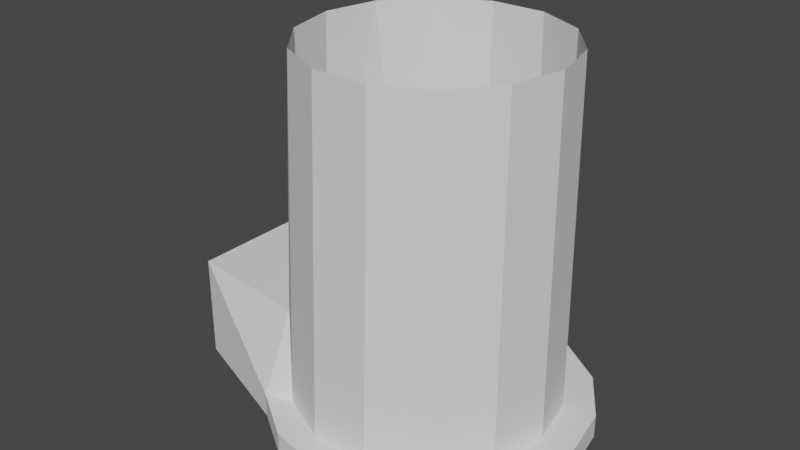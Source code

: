 # Source: Link_Base.blend  (saved by Blender 2.82.7; exported with 4.5.12 LTS)
import bpy
from mathutils import Matrix  # noqa: F401  (used for matrix-valued properties, if any)

bpy.ops.wm.read_factory_settings(use_empty=True)
scene = bpy.context.scene
scene.name = 'Scene'

# ---- collections
col_collection = bpy.data.collections.new('Collection'); scene.collection.children.link(col_collection)

# ---- world
world_world = bpy.data.worlds.new('World'); scene.world = world_world
world_world.use_nodes = True; world_world.node_tree.nodes.clear()
_N = world_world.node_tree.nodes; _L = world_world.node_tree.links
n0 = _N.new('ShaderNodeOutputWorld'); n0.name = 'World Output'; n0.location = (300, 300)
n1 = _N.new('ShaderNodeBackground'); n1.name = 'Background'; n1.location = (10, 300)
n1.inputs[0].default_value = (0.05088, 0.05088, 0.05088, 1.0)
_L.new(n1.outputs[0], n0.inputs[0])
n0.is_active_output = True
world_world.color = (0.05088, 0.05088, 0.05088)
world_world.use_sun_shadow = False
world_world.sun_shadow_jitter_overblur = 0.0

# ---- meshes
me_link_base = bpy.data.meshes.new('Link Base')
me_link_base.from_pydata([(-0.04612, -0.02276, 0.1548), (3.296e-10, 3.772e-09, 0.1548), (-0.04655, 0.02187, 0.1548), (-0.05143, -0.000497, 0.1548), (-0.03245, 0.0399, 0.1548), (0.01096, 0.05025, 0.1548), (-0.01193, 0.05003, 0.1548), (0.03168, 0.04052, 0.1548), (0.05143, 0.000497, 0.1548), (0.04612, 0.02276, 0.1548), (0.04655, -0.02187, 0.1548), (0.01193, -0.05003, 0.1548), (0.03245, -0.0399, 0.1548), (-0.01096, -0.05025, 0.1548), (-0.03168, -0.04052, 0.1548), (-0.03546, -0.04306, 0.01), (-0.03873, -0.0275, 0.01), (-0.04436, -0.03384, 0.044), (0.04763, -0.02324, 0.01), (0.05281, 0.0005103, 0.01), (-0.05418, -0.000506, 0.044), (-0.03873, 0.0275, 0.01), (-0.04436, 0.03396, 0.044), (-0.01346, -0.05339, 0.01), (0.01085, -0.05316, 0.01), (0.03266, -0.0424, 0.01), (0.04717, 0.02416, 0.01), (0.03183, 0.04302, 0.01), (0.009825, 0.05336, 0.01), (-0.01449, 0.05312, 0.01), (-0.03629, 0.04236, 0.01), (-0.09873, -0.0275, 0.0), (-0.09873, -0.0275, 0.044), (-0.09873, 0.0275, 0.044), (-0.09873, 0.0275, 0.0), (0.0, 0.06619, 0.0), (-0.02533, 0.06115, 0.0), (-0.0468, 0.0468, 0.0), (-0.0468, -0.0468, 0.0), (-0.02533, -0.06115, 0.0), (2.157e-08, -0.06619, 0.0), (0.02533, -0.06115, 0.0), (0.0468, -0.0468, 0.0), (0.06115, -0.02533, 0.0), (0.06619, 6.391e-08, 0.0), (0.06115, 0.02533, 0.0), (0.0468, 0.0468, 0.0), (0.02533, 0.06115, 0.0), (0.0, 0.06619, 0.01), (-0.02533, 0.06115, 0.01), (-0.0468, 0.0468, 0.01), (-0.06115, 0.02533, 0.01), (-0.06619, 4.997e-09, 0.01), (-0.06115, -0.02533, 0.01), (-0.0468, -0.0468, 0.01), (-0.02533, -0.06115, 0.01), (2.157e-08, -0.06619, 0.01), (0.02533, -0.06115, 0.01), (0.0468, -0.0468, 0.01), (0.06115, -0.02533, 0.01), (0.06619, 6.391e-08, 0.01), (0.06115, 0.02533, 0.01), (0.0468, 0.0468, 0.01), (0.02533, 0.06115, 0.01)], [(0, 1), (1, 2), (1, 3), (1, 4), (1, 5), (1, 6), (1, 7), (1, 8), (1, 9), (1, 10), (1, 11), (1, 12), (1, 13), (1, 14), (16, 17), (21, 22), (21, 30), (15, 16), (16, 21), (51, 52), (50, 51), (52, 53), (53, 54)], [(31, 32, 33, 34), (34, 33, 50), (37, 34, 50), (4, 22, 2), (20, 22, 33), (20, 3, 2, 22), (32, 17, 20), (32, 20, 33), (3, 20, 17, 0), (0, 17, 14), (15, 14, 17), (30, 22, 4), (13, 14, 15, 23), (11, 13, 23, 24), (25, 12, 11, 24), (25, 18, 10, 12), (18, 19, 8, 10), (19, 26, 9, 8), (26, 27, 7, 9), (27, 28, 5, 7), (28, 29, 6, 5), (4, 6, 29, 30), (33, 22, 50), (44, 45, 61, 60), (38, 54, 31), (43, 44, 60, 59), (32, 31, 54), (32, 54, 17), (15, 17, 54), (36, 37, 50, 49), (38, 39, 55, 54), (35, 36, 49, 48), (39, 40, 56, 55), (35, 48, 63, 47), (40, 41, 57, 56), (46, 47, 63, 62), (41, 42, 58, 57), (45, 46, 62, 61), (42, 43, 59, 58), (26, 19, 60), (60, 61, 26), (62, 26, 61), (26, 62, 27), (62, 63, 27), (28, 48, 29), (27, 63, 28), (48, 28, 63), (19, 18, 60), (60, 18, 59), (59, 18, 58), (18, 25, 58), (58, 25, 57), (25, 24, 57), (23, 56, 24), (57, 24, 56), (56, 23, 55), (23, 15, 55), (55, 15, 54), (49, 29, 48), (29, 49, 30), (49, 50, 30), (50, 22, 30)])
_uv = me_link_base.uv_layers.new(name='UVMap')
_uv.uv.foreach_set('vector', [0.0, 0.0, 0.0, 0.0, 0.0, 0.0, 0.0, 0.0, 0.0, 0.0, 0.0, 0.0, 0.0, 0.0, 0.0, 0.0, 0.0, 0.0, 0.0, 0.0, 0.0, 0.0, 0.0, 0.0, 0.0, 0.0, 0.0, 0.0, 0.0, 0.0, 0.0, 0.0, 0.0, 0.0, 0.0, 0.0, 0.0, 0.0, 0.0, 0.0, 0.0, 0.0, 0.0, 0.0, 0.0, 0.0, 0.0, 0.0, 0.0, 0.0, 0.0, 0.0, 0.0, 0.0, 0.0, 0.0, 0.0, 0.0, 0.0, 0.0, 0.0, 0.0, 0.0, 0.0, 0.0, 0.0, 0.0, 0.0, 0.0, 0.0, 0.0, 0.0, 0.0, 0.0, 0.0, 0.0, 0.0, 0.0, 0.0, 0.0, 0.0, 0.0, 0.0, 0.0, 0.0, 0.0, 0.0, 0.0, 0.0, 0.0, 0.0, 0.0, 0.0, 0.0, 0.0, 0.0, 0.0, 0.0, 0.0, 0.0, 0.0, 0.0, 0.0, 0.0, 0.0, 0.0, 0.0, 0.0, 0.0, 0.0, 0.0, 0.0, 0.0, 0.0, 0.0, 0.0, 0.0, 0.0, 0.0, 0.0, 0.0, 0.0, 0.0, 0.0, 0.0, 0.0, 0.0, 0.0, 0.0, 0.0, 0.0, 0.0, 0.0, 0.0, 0.0, 0.0, 0.0, 0.0, 0.0, 0.0, 0.0, 0.0, 0.0, 0.0, 0.0, 0.0, 0.0, 0.0, 0.0, 0.0, 0.0, 0.0, 0.0, 0.0, 0.0, 0.0, 0.0, 0.0, 0.0, 0.0, 0.0, 0.0, 0.0, 0.0, 0.0, 0.0, 0.0, 0.0, 0.0, 0.0, 0.0, 0.0, 0.0, 0.0, 0.0, 0.0, 0.0, 0.0, 0.0, 0.0, 0.0, 0.0, 0.0, 0.0, 0.0, 0.0, 0.0, 0.0, 0.0, 0.0, 0.0, 0.0, 0.0, 0.0, 0.0, 0.0, 0.0, 0.0, 0.0, 0.0, 0.0, 0.0, 0.0, 0.0, 0.0, 0.0, 0.0, 0.0, 0.0, 0.0, 0.0, 0.0, 0.0, 0.0, 0.0, 0.0, 0.0, 0.0, 0.0, 0.0, 0.0, 0.0, 0.0, 0.0, 0.0, 0.0, 0.0, 0.0, 0.0, 0.0, 0.0, 0.0, 0.0, 0.0, 0.0, 0.0, 0.0, 0.0, 0.0, 0.0, 0.0, 0.0, 0.0, 0.0, 0.0, 0.0, 0.0, 0.0, 0.0, 0.0, 0.0, 0.0, 0.0, 0.0, 0.0, 0.0, 0.0, 0.0, 0.0, 0.0, 0.0, 0.0, 0.0, 0.0, 0.0, 0.0, 0.0, 0.0, 0.0, 0.0, 0.0, 0.0, 0.0, 0.0, 0.0, 0.0, 0.0, 0.0, 0.0, 0.0, 0.0, 0.0, 0.0, 0.0, 0.0, 0.0, 0.0, 0.0, 0.0, 0.0, 0.0, 0.0, 0.0, 0.0, 0.0, 0.0, 0.0, 0.0, 0.0, 0.0, 0.0, 0.0, 0.0, 0.0, 0.0, 0.0, 0.0, 0.0, 0.0, 0.0, 0.0, 0.0, 0.0, 0.0, 0.0, 0.0, 0.0, 0.0, 0.0, 0.0, 0.0, 0.0, 0.0, 0.0, 0.0, 0.0, 0.0, 0.0, 0.0, 0.0, 0.0, 0.0, 0.0, 0.0, 0.0, 0.0, 0.0, 0.0, 0.0, 0.0, 0.0, 0.0, 0.0, 0.0, 0.0, 0.0, 0.0, 0.0, 0.0, 0.0, 0.0, 0.0, 0.0, 0.0, 0.0, 0.0, 0.0, 0.0, 0.0, 0.0, 0.0, 0.0, 0.0, 0.0, 0.0, 0.0, 0.0, 0.0, 0.0, 0.0, 0.0, 0.0, 0.0, 0.0, 0.0, 0.0, 0.0, 0.0, 0.0, 0.0, 0.0, 0.0, 0.0, 0.0, 0.0, 0.0, 0.0, 0.0, 0.0, 0.0, 0.0, 0.0, 0.0, 0.0, 0.0, 0.0, 0.0, 0.0, 0.0, 0.0, 0.0, 0.0, 0.0, 0.0, 0.0, 0.0, 0.0, 0.0, 0.0, 0.0, 0.0, 0.0, 0.0, 0.0, 0.0, 0.0, 0.0, 0.0, 0.0, 0.0, 0.0, 0.0])
me_link_base.use_remesh_fix_poles = True
me_link_base.use_remesh_preserve_attributes = False
me_link_base.use_mirror_vertex_groups = False
me_link_base.update()

# ---- objects
ob_link_base = bpy.data.objects.new('Link Base', me_link_base)

# ---- transforms, parenting, visibility, modifiers, constraints
ob_link_base.location = (0.0, 0.0, 0.0)
ob_link_base.lineart.crease_threshold = 0.0

# ---- collection membership
col_collection.objects.link(ob_link_base)

# ---- scene / render settings (as saved in the file)
scene.frame_start = 1; scene.frame_end = 250; scene.frame_set(15)
scene.render.engine = 'BLENDER_EEVEE_NEXT'
scene.cycles.use_denoising = False
scene.cycles.samples = 128
scene.cycles.sampling_pattern = 'TABULATED_SOBOL'
scene.cycles.use_adaptive_sampling = False
scene.cycles.use_light_tree = False
scene.view_settings.view_transform = 'Filmic'
bpy.context.view_layer.update()

# ---- added for rendering (the .blend has no active camera and no usable light): camera, sun
cam_auto = bpy.data.cameras.new('AutoCamera')
cam_auto.lens = 50.0
cam_auto.sensor_width = 36.0
cam_auto.clip_end = 1000.0
ob_auto_camera = bpy.data.objects.new('AutoCamera', cam_auto)
scene.collection.objects.link(ob_auto_camera)
ob_auto_camera.location = (0.226215, -0.290982, 0.271388)
ob_auto_camera.rotation_euler = (1.09748, -7.21219e-08, 0.694738)
scene.camera = ob_auto_camera
light_auto_sun = bpy.data.lights.new('AutoSun', 'SUN')
light_auto_sun.energy = 3.0
light_auto_sun.angle = 0.0523599
ob_auto_sun = bpy.data.objects.new('AutoSun', light_auto_sun)
scene.collection.objects.link(ob_auto_sun)
ob_auto_sun.rotation_euler = (0.872665, 0.174533, 0.523599)
bpy.context.view_layer.update()
